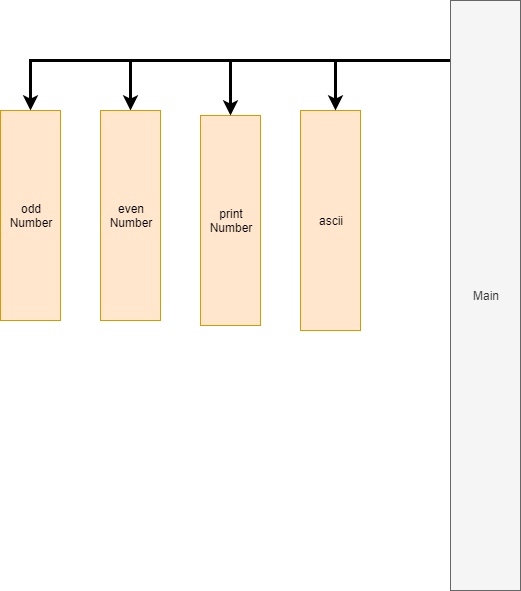

The diagram above was exported from draw.io. Its source (the exported page's mxGraphModel, read from the mxfile embedded in the PNG):
<mxGraphModel dx="1422" dy="762" grid="1" gridSize="10" guides="1" tooltips="1" connect="1" arrows="1" fold="1" page="1" pageScale="1" pageWidth="850" pageHeight="1100" math="0" shadow="0">
  <root>
    <mxCell id="0" />
    <mxCell id="1" parent="0" />
    <mxCell id="4FmbuZP628XfayfjVunP-2" value="print&lt;br&gt;Number" style="rounded=0;whiteSpace=wrap;html=1;fillColor=#ffe6cc;strokeColor=#d79b00;" vertex="1" parent="1">
      <mxGeometry x="320" y="235" width="60" height="210" as="geometry" />
    </mxCell>
    <mxCell id="4FmbuZP628XfayfjVunP-3" value="ascii" style="rounded=0;whiteSpace=wrap;html=1;fillColor=#ffe6cc;strokeColor=#d79b00;" vertex="1" parent="1">
      <mxGeometry x="420" y="230" width="60" height="220" as="geometry" />
    </mxCell>
    <mxCell id="4FmbuZP628XfayfjVunP-10" style="edgeStyle=orthogonalEdgeStyle;rounded=0;orthogonalLoop=1;jettySize=auto;html=1;strokeWidth=3;" edge="1" parent="1" source="4FmbuZP628XfayfjVunP-6" target="4FmbuZP628XfayfjVunP-2">
      <mxGeometry relative="1" as="geometry">
        <Array as="points">
          <mxPoint x="630" y="180" />
          <mxPoint x="300" y="180" />
        </Array>
      </mxGeometry>
    </mxCell>
    <mxCell id="4FmbuZP628XfayfjVunP-11" style="edgeStyle=orthogonalEdgeStyle;rounded=0;orthogonalLoop=1;jettySize=auto;html=1;strokeWidth=3;" edge="1" parent="1" source="4FmbuZP628XfayfjVunP-6" target="4FmbuZP628XfayfjVunP-3">
      <mxGeometry relative="1" as="geometry">
        <Array as="points">
          <mxPoint x="630" y="180" />
          <mxPoint x="455" y="180" />
        </Array>
      </mxGeometry>
    </mxCell>
    <mxCell id="4FmbuZP628XfayfjVunP-49" style="edgeStyle=orthogonalEdgeStyle;rounded=0;orthogonalLoop=1;jettySize=auto;html=1;entryX=0.5;entryY=0;entryDx=0;entryDy=0;strokeWidth=3;" edge="1" parent="1" source="4FmbuZP628XfayfjVunP-6" target="4FmbuZP628XfayfjVunP-44">
      <mxGeometry relative="1" as="geometry">
        <Array as="points">
          <mxPoint x="250" y="180" />
        </Array>
      </mxGeometry>
    </mxCell>
    <mxCell id="4FmbuZP628XfayfjVunP-50" style="edgeStyle=orthogonalEdgeStyle;rounded=0;orthogonalLoop=1;jettySize=auto;html=1;entryX=0.5;entryY=0;entryDx=0;entryDy=0;strokeWidth=3;" edge="1" parent="1" source="4FmbuZP628XfayfjVunP-6" target="4FmbuZP628XfayfjVunP-45">
      <mxGeometry relative="1" as="geometry">
        <Array as="points">
          <mxPoint x="150" y="180" />
        </Array>
      </mxGeometry>
    </mxCell>
    <mxCell id="4FmbuZP628XfayfjVunP-6" value="Main" style="rounded=0;whiteSpace=wrap;html=1;strokeWidth=1;fillColor=#f5f5f5;strokeColor=#666666;fontColor=#333333;" vertex="1" parent="1">
      <mxGeometry x="570" y="120" width="70" height="590" as="geometry" />
    </mxCell>
    <mxCell id="4FmbuZP628XfayfjVunP-44" value="even&lt;br&gt;Number" style="rounded=0;whiteSpace=wrap;html=1;fillColor=#ffe6cc;strokeColor=#d79b00;" vertex="1" parent="1">
      <mxGeometry x="220" y="230" width="60" height="210" as="geometry" />
    </mxCell>
    <mxCell id="4FmbuZP628XfayfjVunP-45" value="odd&lt;br&gt;Number" style="rounded=0;whiteSpace=wrap;html=1;fillColor=#ffe6cc;strokeColor=#d79b00;" vertex="1" parent="1">
      <mxGeometry x="120" y="230" width="60" height="210" as="geometry" />
    </mxCell>
  </root>
</mxGraphModel>